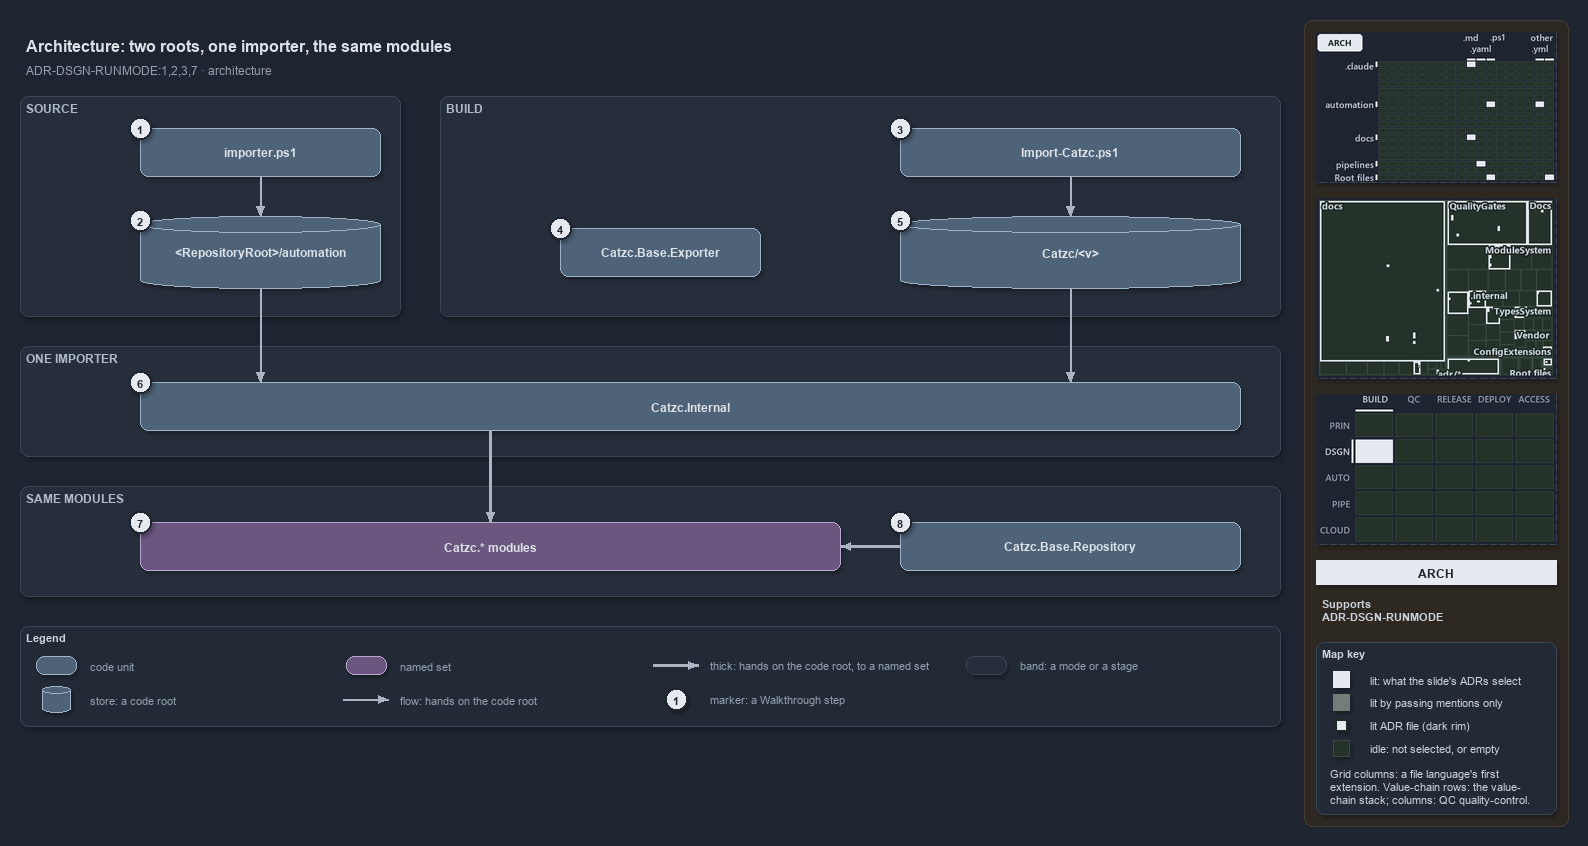

The diagram above was exported from draw.io. Its source (the exported page's mxGraphModel, read from the mxfile embedded in the PNG):
<mxGraphModel dx="1024" dy="768" grid="0" gridSize="10" guides="1" tooltips="1" connect="1" arrows="1" fold="1" page="1" pageScale="1" pageWidth="1572" pageHeight="740" background="#1E2430" math="0" shadow="1">
  <root>
    <mxCell id="0" />
    <mxCell id="1" parent="0" />
    <mxCell id="sidebar-bg" value="" style="rounded=1;arcSize=2;html=1;fillColor=#2E2823;strokeColor=#453C33;shadow=0;" vertex="1" parent="1">
      <mxGeometry x="1304" y="4" width="264" height="806" as="geometry" />
    </mxCell>
    <mxCell id="title" value="Architecture: two roots, one importer, the same modules" style="text;html=1;align=left;verticalAlign=middle;fontSize=16;fontStyle=1;fontColor=#DDE2E9;" vertex="1" parent="1">
      <mxGeometry x="20" y="14" width="1260" height="30" as="geometry" />
    </mxCell>
    <mxCell id="subtitle" value="ADR-DSGN-RUNMODE:1,2,3,7 &amp;#183; architecture" style="text;html=1;align=left;verticalAlign=middle;fontSize=12;fontColor=#949FAE;" vertex="1" parent="1">
      <mxGeometry x="20" y="44" width="1240" height="20" as="geometry" />
    </mxCell>
    <mxCell id="band-source" value="SOURCE" style="rounded=1;html=1;arcSize=3;fillColor=#262E3B;strokeColor=#3A4555;verticalAlign=top;align=left;spacingLeft=8;fontStyle=1;fontSize=12;fontColor=#B0BAC7;" vertex="1" parent="1">
      <mxGeometry x="20" y="80" width="380" height="220" as="geometry" />
    </mxCell>
    <mxCell id="band-build" value="BUILD" style="rounded=1;html=1;arcSize=3;fillColor=#262E3B;strokeColor=#3A4555;verticalAlign=top;align=left;spacingLeft=8;fontStyle=1;fontSize=12;fontColor=#B0BAC7;" vertex="1" parent="1">
      <mxGeometry x="440" y="80" width="840" height="220" as="geometry" />
    </mxCell>
    <mxCell id="band-importer" value="ONE IMPORTER" style="rounded=1;html=1;arcSize=3;fillColor=#262E3B;strokeColor=#3A4555;verticalAlign=top;align=left;spacingLeft=8;fontStyle=1;fontSize=12;fontColor=#B0BAC7;" vertex="1" parent="1">
      <mxGeometry x="20" y="330" width="1260" height="110" as="geometry" />
    </mxCell>
    <mxCell id="band-modules" value="SAME MODULES" style="rounded=1;html=1;arcSize=3;fillColor=#262E3B;strokeColor=#3A4555;verticalAlign=top;align=left;spacingLeft=8;fontStyle=1;fontSize=12;fontColor=#B0BAC7;" vertex="1" parent="1">
      <mxGeometry x="20" y="470" width="1260" height="110" as="geometry" />
    </mxCell>
    <mxCell id="g-importer" value="&lt;b&gt;importer.ps1&lt;/b&gt;" style="rounded=1;whiteSpace=wrap;html=1;arcSize=20;fillColor=#4E6378;strokeColor=#9FB3C8;fontColor=#DDE2E9;fontSize=12;" vertex="1" parent="1">
      <mxGeometry x="140" y="112" width="240" height="48" as="geometry" />
    </mxCell>
    <mxCell id="g-source-root" value="&lt;b&gt;&amp;lt;RepositoryRoot&amp;gt;/automation&lt;/b&gt;" style="shape=cylinder3;boundedLbl=1;backgroundOutline=1;size=8;whiteSpace=wrap;html=1;fillColor=#4E6378;strokeColor=#9FB3C8;fontColor=#DDE2E9;fontSize=12;" vertex="1" parent="1">
      <mxGeometry x="140" y="200" width="240" height="72" as="geometry" />
    </mxCell>
    <mxCell id="g-import-catzc" value="&lt;b&gt;Import-Catzc.ps1&lt;/b&gt;" style="rounded=1;whiteSpace=wrap;html=1;arcSize=20;fillColor=#4E6378;strokeColor=#9FB3C8;fontColor=#DDE2E9;fontSize=12;" vertex="1" parent="1">
      <mxGeometry x="900" y="112" width="340" height="48" as="geometry" />
    </mxCell>
    <mxCell id="g-exporter" value="&lt;b&gt;Catzc.Base.Exporter&lt;/b&gt;" style="rounded=1;whiteSpace=wrap;html=1;arcSize=20;fillColor=#4E6378;strokeColor=#9FB3C8;fontColor=#DDE2E9;fontSize=12;" vertex="1" parent="1">
      <mxGeometry x="560" y="212" width="200" height="48" as="geometry" />
    </mxCell>
    <mxCell id="g-build-root" value="&lt;b&gt;Catzc/&amp;lt;v&amp;gt;&lt;/b&gt;" style="shape=cylinder3;boundedLbl=1;backgroundOutline=1;size=8;whiteSpace=wrap;html=1;fillColor=#4E6378;strokeColor=#9FB3C8;fontColor=#DDE2E9;fontSize=12;" vertex="1" parent="1">
      <mxGeometry x="900" y="200" width="340" height="72" as="geometry" />
    </mxCell>
    <mxCell id="g-internal" value="&lt;b&gt;Catzc.Internal&lt;/b&gt;" style="rounded=1;whiteSpace=wrap;html=1;arcSize=20;fillColor=#4E6378;strokeColor=#9FB3C8;fontColor=#DDE2E9;fontSize=12;" vertex="1" parent="1">
      <mxGeometry x="140" y="366" width="1100" height="48" as="geometry" />
    </mxCell>
    <mxCell id="g-modules" value="&lt;b&gt;Catzc.* modules&lt;/b&gt;" style="rounded=1;whiteSpace=wrap;html=1;arcSize=20;fillColor=#6A567E;strokeColor=#B9A6CC;fontColor=#DDE2E9;fontSize=12;" vertex="1" parent="1">
      <mxGeometry x="140" y="506" width="700" height="48" as="geometry" />
    </mxCell>
    <mxCell id="g-repository" value="&lt;b&gt;Catzc.Base.Repository&lt;/b&gt;" style="rounded=1;whiteSpace=wrap;html=1;arcSize=20;fillColor=#4E6378;strokeColor=#9FB3C8;fontColor=#DDE2E9;fontSize=12;" vertex="1" parent="1">
      <mxGeometry x="900" y="506" width="340" height="48" as="geometry" />
    </mxCell>
    <mxCell id="p-e-importer-root-a" value="" style="text;html=1;strokeColor=none;fillColor=none;" vertex="1" parent="1">
      <mxGeometry x="260" y="160" width="1" height="1" as="geometry" />
    </mxCell>
    <mxCell id="p-e-importer-root-b" value="" style="text;html=1;strokeColor=none;fillColor=none;" vertex="1" parent="1">
      <mxGeometry x="260" y="200" width="1" height="1" as="geometry" />
    </mxCell>
    <mxCell id="e-importer-root" value="" style="edgeStyle=orthogonalEdgeStyle;rounded=1;html=1;fontSize=11;endArrow=block;strokeColor=#AAB4C3;fontColor=#CDD3DC;shadow=0;" edge="1" parent="1" source="p-e-importer-root-a" target="p-e-importer-root-b">
      <mxGeometry relative="1" as="geometry" />
    </mxCell>
    <mxCell id="p-e-import-build-a" value="" style="text;html=1;strokeColor=none;fillColor=none;" vertex="1" parent="1">
      <mxGeometry x="1070" y="160" width="1" height="1" as="geometry" />
    </mxCell>
    <mxCell id="p-e-import-build-b" value="" style="text;html=1;strokeColor=none;fillColor=none;" vertex="1" parent="1">
      <mxGeometry x="1070" y="200" width="1" height="1" as="geometry" />
    </mxCell>
    <mxCell id="e-import-build" value="" style="edgeStyle=orthogonalEdgeStyle;rounded=1;html=1;fontSize=11;endArrow=block;strokeColor=#AAB4C3;fontColor=#CDD3DC;shadow=0;" edge="1" parent="1" source="p-e-import-build-a" target="p-e-import-build-b">
      <mxGeometry relative="1" as="geometry" />
    </mxCell>
    <mxCell id="p-e-source-internal-a" value="" style="text;html=1;strokeColor=none;fillColor=none;" vertex="1" parent="1">
      <mxGeometry x="260" y="272" width="1" height="1" as="geometry" />
    </mxCell>
    <mxCell id="p-e-source-internal-b" value="" style="text;html=1;strokeColor=none;fillColor=none;" vertex="1" parent="1">
      <mxGeometry x="260" y="366" width="1" height="1" as="geometry" />
    </mxCell>
    <mxCell id="e-source-internal" value="" style="edgeStyle=orthogonalEdgeStyle;rounded=1;html=1;fontSize=11;endArrow=block;strokeColor=#AAB4C3;fontColor=#CDD3DC;shadow=0;" edge="1" parent="1" source="p-e-source-internal-a" target="p-e-source-internal-b">
      <mxGeometry relative="1" as="geometry" />
    </mxCell>
    <mxCell id="p-e-build-internal-a" value="" style="text;html=1;strokeColor=none;fillColor=none;" vertex="1" parent="1">
      <mxGeometry x="1070" y="272" width="1" height="1" as="geometry" />
    </mxCell>
    <mxCell id="p-e-build-internal-b" value="" style="text;html=1;strokeColor=none;fillColor=none;" vertex="1" parent="1">
      <mxGeometry x="1070" y="366" width="1" height="1" as="geometry" />
    </mxCell>
    <mxCell id="e-build-internal" value="" style="edgeStyle=orthogonalEdgeStyle;rounded=1;html=1;fontSize=11;endArrow=block;strokeColor=#AAB4C3;fontColor=#CDD3DC;shadow=0;" edge="1" parent="1" source="p-e-build-internal-a" target="p-e-build-internal-b">
      <mxGeometry relative="1" as="geometry" />
    </mxCell>
    <mxCell id="p-e-internal-modules-a" value="" style="text;html=1;strokeColor=none;fillColor=none;" vertex="1" parent="1">
      <mxGeometry x="490" y="414" width="1" height="1" as="geometry" />
    </mxCell>
    <mxCell id="p-e-internal-modules-b" value="" style="text;html=1;strokeColor=none;fillColor=none;" vertex="1" parent="1">
      <mxGeometry x="490" y="506" width="1" height="1" as="geometry" />
    </mxCell>
    <mxCell id="e-internal-modules" value="" style="edgeStyle=orthogonalEdgeStyle;rounded=1;html=1;fontSize=11;endArrow=block;strokeColor=#AAB4C3;strokeWidth=2.5;fontColor=#CDD3DC;shadow=0;" edge="1" parent="1" source="p-e-internal-modules-a" target="p-e-internal-modules-b">
      <mxGeometry relative="1" as="geometry" />
    </mxCell>
    <mxCell id="p-e-repository-modules-a" value="" style="text;html=1;strokeColor=none;fillColor=none;" vertex="1" parent="1">
      <mxGeometry x="900" y="530" width="1" height="1" as="geometry" />
    </mxCell>
    <mxCell id="p-e-repository-modules-b" value="" style="text;html=1;strokeColor=none;fillColor=none;" vertex="1" parent="1">
      <mxGeometry x="840" y="530" width="1" height="1" as="geometry" />
    </mxCell>
    <mxCell id="e-repository-modules" value="" style="edgeStyle=orthogonalEdgeStyle;rounded=1;html=1;fontSize=11;endArrow=block;strokeColor=#AAB4C3;strokeWidth=2.5;fontColor=#CDD3DC;shadow=0;" edge="1" parent="1" source="p-e-repository-modules-a" target="p-e-repository-modules-b">
      <mxGeometry relative="1" as="geometry" />
    </mxCell>
    <mxCell id="mark-1" value="1" style="ellipse;html=1;fillColor=#E6EAF0;strokeColor=#1E2430;strokeWidth=2;fontColor=#1E2430;fontStyle=1;fontSize=11;" vertex="1" parent="1">
      <mxGeometry x="129" y="101" width="22" height="22" as="geometry" />
    </mxCell>
    <mxCell id="mark-2" value="2" style="ellipse;html=1;fillColor=#E6EAF0;strokeColor=#1E2430;strokeWidth=2;fontColor=#1E2430;fontStyle=1;fontSize=11;" vertex="1" parent="1">
      <mxGeometry x="129" y="193" width="22" height="22" as="geometry" />
    </mxCell>
    <mxCell id="mark-3" value="3" style="ellipse;html=1;fillColor=#E6EAF0;strokeColor=#1E2430;strokeWidth=2;fontColor=#1E2430;fontStyle=1;fontSize=11;" vertex="1" parent="1">
      <mxGeometry x="889" y="101" width="22" height="22" as="geometry" />
    </mxCell>
    <mxCell id="mark-4" value="4" style="ellipse;html=1;fillColor=#E6EAF0;strokeColor=#1E2430;strokeWidth=2;fontColor=#1E2430;fontStyle=1;fontSize=11;" vertex="1" parent="1">
      <mxGeometry x="549" y="201" width="22" height="22" as="geometry" />
    </mxCell>
    <mxCell id="mark-5" value="5" style="ellipse;html=1;fillColor=#E6EAF0;strokeColor=#1E2430;strokeWidth=2;fontColor=#1E2430;fontStyle=1;fontSize=11;" vertex="1" parent="1">
      <mxGeometry x="889" y="193" width="22" height="22" as="geometry" />
    </mxCell>
    <mxCell id="mark-6" value="6" style="ellipse;html=1;fillColor=#E6EAF0;strokeColor=#1E2430;strokeWidth=2;fontColor=#1E2430;fontStyle=1;fontSize=11;" vertex="1" parent="1">
      <mxGeometry x="129" y="355" width="22" height="22" as="geometry" />
    </mxCell>
    <mxCell id="mark-7" value="7" style="ellipse;html=1;fillColor=#E6EAF0;strokeColor=#1E2430;strokeWidth=2;fontColor=#1E2430;fontStyle=1;fontSize=11;" vertex="1" parent="1">
      <mxGeometry x="129" y="495" width="22" height="22" as="geometry" />
    </mxCell>
    <mxCell id="mark-8" value="8" style="ellipse;html=1;fillColor=#E6EAF0;strokeColor=#1E2430;strokeWidth=2;fontColor=#1E2430;fontStyle=1;fontSize=11;" vertex="1" parent="1">
      <mxGeometry x="889" y="495" width="22" height="22" as="geometry" />
    </mxCell>
    <mxCell id="legend" value="&lt;b&gt;Legend&lt;/b&gt;" style="rounded=1;whiteSpace=wrap;html=1;arcSize=6;fillColor=#222A36;strokeColor=#3A4555;align=left;verticalAlign=top;spacing=8;fontSize=11;fontColor=#CDD3DC;" vertex="1" parent="1">
      <mxGeometry x="20" y="610" width="1260" height="100" as="geometry" />
    </mxCell>
    <mxCell id="legend-0" value="" style="rounded=1;whiteSpace=wrap;html=1;arcSize=20;fillColor=#4E6378;strokeColor=#9FB3C8;fontColor=#DDE2E9;" vertex="1" parent="1">
      <mxGeometry x="36" y="640" width="40" height="18" as="geometry" />
    </mxCell>
    <mxCell id="legend-0-text" value="code unit" style="text;html=1;align=left;verticalAlign=middle;fontSize=11;fontColor=#949FAE;" vertex="1" parent="1">
      <mxGeometry x="84" y="639" width="260" height="20" as="geometry" />
    </mxCell>
    <mxCell id="legend-1" value="" style="shape=cylinder3;boundedLbl=1;backgroundOutline=1;size=8;whiteSpace=wrap;html=1;fillColor=#4E6378;strokeColor=#9FB3C8;fontColor=#DDE2E9;" vertex="1" parent="1">
      <mxGeometry x="42" y="670" width="28" height="26" as="geometry" />
    </mxCell>
    <mxCell id="legend-1-text" value="store: a code root" style="text;html=1;align=left;verticalAlign=middle;fontSize=11;fontColor=#949FAE;" vertex="1" parent="1">
      <mxGeometry x="84" y="673" width="260" height="20" as="geometry" />
    </mxCell>
    <mxCell id="legend-2" value="" style="rounded=1;whiteSpace=wrap;html=1;arcSize=20;fillColor=#6A567E;strokeColor=#B9A6CC;fontColor=#DDE2E9;" vertex="1" parent="1">
      <mxGeometry x="346" y="640" width="40" height="18" as="geometry" />
    </mxCell>
    <mxCell id="legend-2-text" value="named set" style="text;html=1;align=left;verticalAlign=middle;fontSize=11;fontColor=#949FAE;" vertex="1" parent="1">
      <mxGeometry x="394" y="639" width="260" height="20" as="geometry" />
    </mxCell>
    <mxCell id="p-legend-3-a" value="" style="text;html=1;strokeColor=none;fillColor=none;" vertex="1" parent="1">
      <mxGeometry x="342" y="683" width="1" height="1" as="geometry" />
    </mxCell>
    <mxCell id="p-legend-3-b" value="" style="text;html=1;strokeColor=none;fillColor=none;" vertex="1" parent="1">
      <mxGeometry x="388" y="683" width="1" height="1" as="geometry" />
    </mxCell>
    <mxCell id="legend-3" value="" style="edgeStyle=orthogonalEdgeStyle;rounded=1;html=1;fontSize=11;endArrow=block;strokeColor=#AAB4C3;fontColor=#CDD3DC;shadow=0;" edge="1" parent="1" source="p-legend-3-a" target="p-legend-3-b">
      <mxGeometry relative="1" as="geometry" />
    </mxCell>
    <mxCell id="legend-3-text" value="flow: hands on the code root" style="text;html=1;align=left;verticalAlign=middle;fontSize=11;fontColor=#949FAE;" vertex="1" parent="1">
      <mxGeometry x="394" y="673" width="260" height="20" as="geometry" />
    </mxCell>
    <mxCell id="p-legend-4-a" value="" style="text;html=1;strokeColor=none;fillColor=none;" vertex="1" parent="1">
      <mxGeometry x="652" y="649" width="1" height="1" as="geometry" />
    </mxCell>
    <mxCell id="p-legend-4-b" value="" style="text;html=1;strokeColor=none;fillColor=none;" vertex="1" parent="1">
      <mxGeometry x="698" y="649" width="1" height="1" as="geometry" />
    </mxCell>
    <mxCell id="legend-4" value="" style="edgeStyle=orthogonalEdgeStyle;rounded=1;html=1;fontSize=11;endArrow=block;strokeColor=#AAB4C3;strokeWidth=2.5;fontColor=#CDD3DC;shadow=0;" edge="1" parent="1" source="p-legend-4-a" target="p-legend-4-b">
      <mxGeometry relative="1" as="geometry" />
    </mxCell>
    <mxCell id="legend-4-text" value="thick: hands on the code root, to a named set" style="text;html=1;align=left;verticalAlign=middle;fontSize=11;fontColor=#949FAE;" vertex="1" parent="1">
      <mxGeometry x="704" y="639" width="260" height="20" as="geometry" />
    </mxCell>
    <mxCell id="legend-5" value="1" style="ellipse;html=1;fillColor=#E6EAF0;strokeColor=#1E2430;strokeWidth=2;fontColor=#1E2430;fontStyle=1;fontSize=11;" vertex="1" parent="1">
      <mxGeometry x="665" y="672" width="22" height="22" as="geometry" />
    </mxCell>
    <mxCell id="legend-5-text" value="marker: a Walkthrough step" style="text;html=1;align=left;verticalAlign=middle;fontSize=11;fontColor=#949FAE;" vertex="1" parent="1">
      <mxGeometry x="704" y="673" width="260" height="20" as="geometry" />
    </mxCell>
    <mxCell id="legend-6" value="" style="rounded=1;html=1;arcSize=3;fillColor=#262E3B;strokeColor=#3A4555;" vertex="1" parent="1">
      <mxGeometry x="966" y="640" width="40" height="18" as="geometry" />
    </mxCell>
    <mxCell id="legend-6-text" value="band: a mode or a stage" style="text;html=1;align=left;verticalAlign=middle;fontSize=11;fontColor=#949FAE;" vertex="1" parent="1">
      <mxGeometry x="1014" y="639" width="260" height="20" as="geometry" />
    </mxCell>
    <mxCell id="minimap-grid" value="" style="shape=image;html=1;imageAspect=0;aspect=fixed;verticalLabelPosition=bottom;strokeColor=#3A4555;dashed=1;fillColor=#222A36;image=data:image/png,(base64 omitted: 14320 chars);" vertex="1" parent="1">
      <mxGeometry x="1316" y="16" width="240" height="150" as="geometry" />
    </mxCell>
    <mxCell id="minimap-tree" value="" style="shape=image;html=1;imageAspect=0;aspect=fixed;verticalLabelPosition=bottom;strokeColor=#3A4555;dashed=1;fillColor=#222A36;image=data:image/png,(base64 omitted: 29624 chars);" vertex="1" parent="1">
      <mxGeometry x="1316" y="182" width="240" height="180" as="geometry" />
    </mxCell>
    <mxCell id="minimap-chain" value="" style="shape=image;html=1;imageAspect=0;aspect=fixed;verticalLabelPosition=bottom;strokeColor=#3A4555;dashed=1;fillColor=#222A36;image=data:image/png,(base64 omitted: 12436 chars);" vertex="1" parent="1">
      <mxGeometry x="1316" y="378" width="240" height="150" as="geometry" />
    </mxCell>
    <mxCell id="lens-badge" value="ARCH" style="rounded=0;whiteSpace=wrap;html=1;align=center;verticalAlign=middle;fontSize=12;fontStyle=1;fontColor=#1E2430;fillColor=#E6EAF0;strokeColor=none;" vertex="1" parent="1">
      <mxGeometry x="1316" y="544" width="240" height="24" as="geometry" />
    </mxCell>
    <mxCell id="supports" value="&lt;b&gt;Supports&lt;/b&gt;&lt;br&gt;ADR-DSGN-RUNMODE" style="text;html=1;whiteSpace=wrap;align=left;verticalAlign=top;fontSize=11;fontColor=#CDD3DC;" vertex="1" parent="1">
      <mxGeometry x="1316" y="576" width="240" height="38" as="geometry" />
    </mxCell>
    <mxCell id="mapkey" value="&lt;b&gt;Map key&lt;/b&gt;" style="rounded=1;arcSize=6;whiteSpace=wrap;html=1;align=left;verticalAlign=top;fontSize=11;fontColor=#CDD3DC;fillColor=#222A36;strokeColor=#3A4555;spacingLeft=8;spacingTop=2;" vertex="1" parent="1">
      <mxGeometry x="1316" y="626" width="240" height="172" as="geometry" />
    </mxCell>
    <mxCell id="mapkey-lit" value="" style="rounded=0;html=1;fillColor=#E6EAF0;strokeColor=#E6EAF0;" vertex="1" parent="1">
      <mxGeometry x="1333.0" y="655.0" width="16" height="16" as="geometry" />
    </mxCell>
    <mxCell id="mapkey-lit-text" value="lit: what the slide's ADRs select" style="text;html=1;align=left;verticalAlign=middle;fontSize=11;fontColor=#CDD3DC;" vertex="1" parent="1">
      <mxGeometry x="1364" y="653" width="184" height="20" as="geometry" />
    </mxCell>
    <mxCell id="mapkey-touched" value="" style="rounded=0;html=1;fillColor=#727C79;strokeColor=#727C79;" vertex="1" parent="1">
      <mxGeometry x="1333.0" y="678.0" width="16" height="16" as="geometry" />
    </mxCell>
    <mxCell id="mapkey-touched-text" value="lit by passing mentions only" style="text;html=1;align=left;verticalAlign=middle;fontSize=11;fontColor=#CDD3DC;" vertex="1" parent="1">
      <mxGeometry x="1364" y="676" width="184" height="20" as="geometry" />
    </mxCell>
    <mxCell id="mapkey-adr" value="" style="rounded=0;html=1;fillColor=#E6EAF0;strokeColor=#1C2A24;strokeWidth=2;" vertex="1" parent="1">
      <mxGeometry x="1335.0" y="703.0" width="12" height="12" as="geometry" />
    </mxCell>
    <mxCell id="mapkey-adr-text" value="lit ADR file (dark rim)" style="text;html=1;align=left;verticalAlign=middle;fontSize=11;fontColor=#CDD3DC;" vertex="1" parent="1">
      <mxGeometry x="1364" y="699" width="184" height="20" as="geometry" />
    </mxCell>
    <mxCell id="mapkey-idle" value="" style="rounded=0;html=1;fillColor=#243229;strokeColor=#3B4D43;" vertex="1" parent="1">
      <mxGeometry x="1333.0" y="724.0" width="16" height="16" as="geometry" />
    </mxCell>
    <mxCell id="mapkey-idle-text" value="idle: not selected, or empty" style="text;html=1;align=left;verticalAlign=middle;fontSize=11;fontColor=#CDD3DC;" vertex="1" parent="1">
      <mxGeometry x="1364" y="722" width="184" height="20" as="geometry" />
    </mxCell>
    <mxCell id="mapkey-codes" value="Grid columns: a file language's first&lt;br&gt;extension. Value-chain rows: the value-&lt;br&gt;chain stack; columns: QC quality-control." style="text;html=1;align=left;verticalAlign=top;whiteSpace=wrap;fontSize=11;fontColor=#CDD3DC;" vertex="1" parent="1">
      <mxGeometry x="1324" y="746" width="224" height="46" as="geometry" />
    </mxCell>
  </root>
</mxGraphModel>